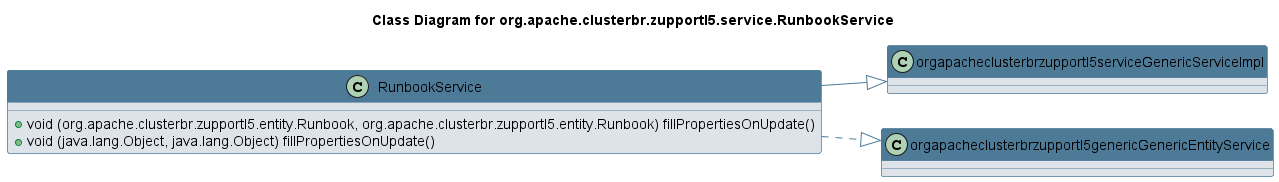

The diagram above was rendered by PlantUML. Its source (embedded in the PNG):
@startuml 
skinparam class { 
 BackgroundColor #DEE3E9 
 ArrowColor #4D7A97 
 BorderColor #4D7A97 
}
left to right direction 
title Class Diagram for org.apache.clusterbr.zupportl5.service.RunbookService
skinparam titleBackgroundColor White
skinparam classHeaderBackgroundColor #4D7A97 
skinparam stereotypeCBackgroundColor #F8981D 

class RunbookService {
 + void (org.apache.clusterbr.zupportl5.entity.Runbook, org.apache.clusterbr.zupportl5.entity.Runbook) fillPropertiesOnUpdate()
 + void (java.lang.Object, java.lang.Object) fillPropertiesOnUpdate()
}
RunbookService --|> orgapacheclusterbrzupportl5serviceGenericServiceImpl
RunbookService ..|> orgapacheclusterbrzupportl5genericGenericEntityService
@enduml